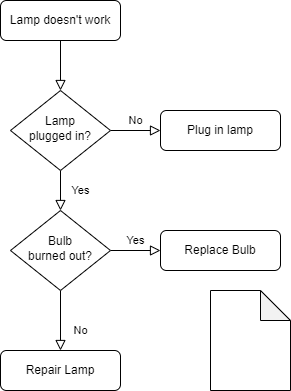

The diagram above was exported from draw.io. Its source (the exported page's mxGraphModel, read from the mxfile embedded in the PNG):
<mxGraphModel dx="1420" dy="822" grid="1" gridSize="10" guides="1" tooltips="1" connect="1" arrows="1" fold="1" page="1" pageScale="1" pageWidth="827" pageHeight="1169" math="0" shadow="0">
  <root>
    <mxCell id="WIyWlLk6GJQsqaUBKTNV-0" />
    <mxCell id="WIyWlLk6GJQsqaUBKTNV-1" parent="WIyWlLk6GJQsqaUBKTNV-0" />
    <mxCell id="WIyWlLk6GJQsqaUBKTNV-2" value="" style="rounded=0;html=1;jettySize=auto;orthogonalLoop=1;fontSize=11;endArrow=block;endFill=0;endSize=8;strokeWidth=1;shadow=0;labelBackgroundColor=none;edgeStyle=orthogonalEdgeStyle;" parent="WIyWlLk6GJQsqaUBKTNV-1" source="WIyWlLk6GJQsqaUBKTNV-3" target="WIyWlLk6GJQsqaUBKTNV-6" edge="1">
      <mxGeometry relative="1" as="geometry" />
    </mxCell>
    <mxCell id="WIyWlLk6GJQsqaUBKTNV-3" value="Lamp doesn't work" style="rounded=1;whiteSpace=wrap;html=1;fontSize=12;glass=0;strokeWidth=1;shadow=0;" parent="WIyWlLk6GJQsqaUBKTNV-1" vertex="1">
      <mxGeometry x="160" y="80" width="120" height="40" as="geometry" />
    </mxCell>
    <mxCell id="WIyWlLk6GJQsqaUBKTNV-4" value="Yes" style="rounded=0;html=1;jettySize=auto;orthogonalLoop=1;fontSize=11;endArrow=block;endFill=0;endSize=8;strokeWidth=1;shadow=0;labelBackgroundColor=none;edgeStyle=orthogonalEdgeStyle;" parent="WIyWlLk6GJQsqaUBKTNV-1" source="WIyWlLk6GJQsqaUBKTNV-6" target="WIyWlLk6GJQsqaUBKTNV-10" edge="1">
      <mxGeometry y="20" relative="1" as="geometry">
        <mxPoint as="offset" />
      </mxGeometry>
    </mxCell>
    <mxCell id="WIyWlLk6GJQsqaUBKTNV-5" value="No" style="edgeStyle=orthogonalEdgeStyle;rounded=0;html=1;jettySize=auto;orthogonalLoop=1;fontSize=11;endArrow=block;endFill=0;endSize=8;strokeWidth=1;shadow=0;labelBackgroundColor=none;" parent="WIyWlLk6GJQsqaUBKTNV-1" source="WIyWlLk6GJQsqaUBKTNV-6" target="WIyWlLk6GJQsqaUBKTNV-7" edge="1">
      <mxGeometry y="10" relative="1" as="geometry">
        <mxPoint as="offset" />
      </mxGeometry>
    </mxCell>
    <mxCell id="WIyWlLk6GJQsqaUBKTNV-6" value="Lamp&lt;br&gt;plugged in?" style="rhombus;whiteSpace=wrap;html=1;shadow=0;fontFamily=Helvetica;fontSize=12;align=center;strokeWidth=1;spacing=6;spacingTop=-4;" parent="WIyWlLk6GJQsqaUBKTNV-1" vertex="1">
      <mxGeometry x="170" y="170" width="100" height="80" as="geometry" />
    </mxCell>
    <mxCell id="WIyWlLk6GJQsqaUBKTNV-7" value="Plug in lamp" style="rounded=1;whiteSpace=wrap;html=1;fontSize=12;glass=0;strokeWidth=1;shadow=0;" parent="WIyWlLk6GJQsqaUBKTNV-1" vertex="1">
      <mxGeometry x="320" y="190" width="120" height="40" as="geometry" />
    </mxCell>
    <mxCell id="WIyWlLk6GJQsqaUBKTNV-8" value="No" style="rounded=0;html=1;jettySize=auto;orthogonalLoop=1;fontSize=11;endArrow=block;endFill=0;endSize=8;strokeWidth=1;shadow=0;labelBackgroundColor=none;edgeStyle=orthogonalEdgeStyle;" parent="WIyWlLk6GJQsqaUBKTNV-1" source="WIyWlLk6GJQsqaUBKTNV-10" target="WIyWlLk6GJQsqaUBKTNV-11" edge="1">
      <mxGeometry x="0.3333" y="20" relative="1" as="geometry">
        <mxPoint as="offset" />
      </mxGeometry>
    </mxCell>
    <mxCell id="WIyWlLk6GJQsqaUBKTNV-9" value="Yes" style="edgeStyle=orthogonalEdgeStyle;rounded=0;html=1;jettySize=auto;orthogonalLoop=1;fontSize=11;endArrow=block;endFill=0;endSize=8;strokeWidth=1;shadow=0;labelBackgroundColor=none;" parent="WIyWlLk6GJQsqaUBKTNV-1" source="WIyWlLk6GJQsqaUBKTNV-10" target="WIyWlLk6GJQsqaUBKTNV-12" edge="1">
      <mxGeometry y="10" relative="1" as="geometry">
        <mxPoint as="offset" />
      </mxGeometry>
    </mxCell>
    <mxCell id="WIyWlLk6GJQsqaUBKTNV-10" value="Bulb&lt;br&gt;burned out?" style="rhombus;whiteSpace=wrap;html=1;shadow=0;fontFamily=Helvetica;fontSize=12;align=center;strokeWidth=1;spacing=6;spacingTop=-4;" parent="WIyWlLk6GJQsqaUBKTNV-1" vertex="1">
      <mxGeometry x="170" y="290" width="100" height="80" as="geometry" />
    </mxCell>
    <mxCell id="WIyWlLk6GJQsqaUBKTNV-11" value="Repair Lamp" style="rounded=1;whiteSpace=wrap;html=1;fontSize=12;glass=0;strokeWidth=1;shadow=0;" parent="WIyWlLk6GJQsqaUBKTNV-1" vertex="1">
      <mxGeometry x="160" y="430" width="120" height="40" as="geometry" />
    </mxCell>
    <mxCell id="WIyWlLk6GJQsqaUBKTNV-12" value="Replace Bulb" style="rounded=1;whiteSpace=wrap;html=1;fontSize=12;glass=0;strokeWidth=1;shadow=0;" parent="WIyWlLk6GJQsqaUBKTNV-1" vertex="1">
      <mxGeometry x="320" y="310" width="120" height="40" as="geometry" />
    </mxCell>
    <mxCell id="zjeOQIPCk_l_aO1wNDin-0" value="" style="shape=note;whiteSpace=wrap;html=1;backgroundOutline=1;darkOpacity=0.05;" vertex="1" parent="WIyWlLk6GJQsqaUBKTNV-1">
      <mxGeometry x="370" y="370" width="80" height="100" as="geometry" />
    </mxCell>
  </root>
</mxGraphModel>